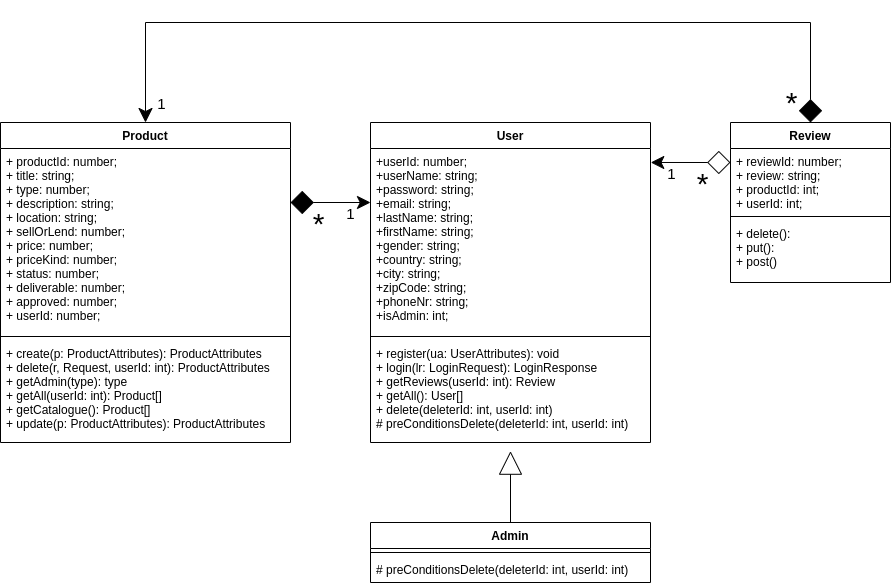

The diagram above was exported from draw.io. Its source (the exported page's mxGraphModel, read from the mxfile embedded in the PNG):
<mxGraphModel dx="1169" dy="664" grid="1" gridSize="10" guides="1" tooltips="1" connect="1" arrows="1" fold="1" page="1" pageScale="1" pageWidth="10000" pageHeight="10000" math="0" shadow="0">
  <root>
    <mxCell id="0" />
    <mxCell id="1" parent="0" />
    <mxCell id="jh6F7UWhysPJbQjtdzMr-7" style="edgeStyle=orthogonalEdgeStyle;rounded=0;orthogonalLoop=1;jettySize=auto;html=1;entryX=0;entryY=0.25;entryDx=0;entryDy=0;startArrow=diamond;startFill=1;startSize=21;endSize=11;strokeWidth=1;fontSize=15;exitX=1;exitY=0.25;exitDx=0;exitDy=0;" parent="1" source="Nnitxkqf2PGOo5I_V149-1" target="Nnitxkqf2PGOo5I_V149-13" edge="1">
      <mxGeometry relative="1" as="geometry">
        <mxPoint x="2670" y="1030" as="sourcePoint" />
      </mxGeometry>
    </mxCell>
    <mxCell id="jh6F7UWhysPJbQjtdzMr-8" value="1" style="edgeLabel;html=1;align=center;verticalAlign=middle;resizable=0;points=[];fontSize=15;" parent="jh6F7UWhysPJbQjtdzMr-7" vertex="1" connectable="0">
      <mxGeometry x="0.22" y="1" relative="1" as="geometry">
        <mxPoint x="11" y="11" as="offset" />
      </mxGeometry>
    </mxCell>
    <mxCell id="jh6F7UWhysPJbQjtdzMr-11" value="&lt;font style=&quot;font-size: 30px&quot;&gt;*&lt;/font&gt;" style="edgeLabel;html=1;align=center;verticalAlign=middle;resizable=0;points=[];fontSize=15;" parent="jh6F7UWhysPJbQjtdzMr-7" vertex="1" connectable="0">
      <mxGeometry x="-0.7167" y="-2" relative="1" as="geometry">
        <mxPoint x="15.57" y="18" as="offset" />
      </mxGeometry>
    </mxCell>
    <mxCell id="Nnitxkqf2PGOo5I_V149-27" value="" style="endArrow=block;html=1;endFill=0;exitX=0.5;exitY=0;exitDx=0;exitDy=0;endSize=21;entryX=0.5;entryY=1.085;entryDx=0;entryDy=0;entryPerimeter=0;" parent="1" source="Nnitxkqf2PGOo5I_V149-19" target="Nnitxkqf2PGOo5I_V149-16" edge="1">
      <mxGeometry width="50" height="50" relative="1" as="geometry">
        <mxPoint x="2630" y="1310" as="sourcePoint" />
        <mxPoint x="2850" y="1110" as="targetPoint" />
      </mxGeometry>
    </mxCell>
    <mxCell id="Nnitxkqf2PGOo5I_V149-13" value="User" style="swimlane;fontStyle=1;align=center;verticalAlign=top;childLayout=stackLayout;horizontal=1;startSize=26;horizontalStack=0;resizeParent=1;resizeParentMax=0;resizeLast=0;collapsible=1;marginBottom=0;" parent="1" vertex="1">
      <mxGeometry x="2720" y="1000" width="280" height="320" as="geometry" />
    </mxCell>
    <mxCell id="Nnitxkqf2PGOo5I_V149-14" value="+userId: number;&#10;+userName: string;&#10;+password: string;&#10;+email: string;&#10;+lastName: string;&#10;+firstName: string;&#10;+gender: string;&#10;+country: string;&#10;+city: string;&#10;+zipCode: string;&#10;+phoneNr: string;&#10;+isAdmin: int;" style="text;strokeColor=none;fillColor=none;align=left;verticalAlign=top;spacingLeft=4;spacingRight=4;overflow=hidden;rotatable=0;points=[[0,0.5],[1,0.5]];portConstraint=eastwest;" parent="Nnitxkqf2PGOo5I_V149-13" vertex="1">
      <mxGeometry y="26" width="280" height="184" as="geometry" />
    </mxCell>
    <mxCell id="Nnitxkqf2PGOo5I_V149-15" value="" style="line;strokeWidth=1;fillColor=none;align=left;verticalAlign=middle;spacingTop=-1;spacingLeft=3;spacingRight=3;rotatable=0;labelPosition=right;points=[];portConstraint=eastwest;" parent="Nnitxkqf2PGOo5I_V149-13" vertex="1">
      <mxGeometry y="210" width="280" height="8" as="geometry" />
    </mxCell>
    <mxCell id="Nnitxkqf2PGOo5I_V149-16" value="+ register(ua: UserAttributes): void&#10;+ login(lr: LoginRequest): LoginResponse&#10;+ getReviews(userId: int): Review&#10;+ getAll(): User[]&#10;+ delete(deleterId: int, userId: int)&#10;# preConditionsDelete(deleterId: int, userId: int)" style="text;strokeColor=none;fillColor=none;align=left;verticalAlign=top;spacingLeft=4;spacingRight=4;overflow=hidden;rotatable=0;points=[[0,0.5],[1,0.5]];portConstraint=eastwest;" parent="Nnitxkqf2PGOo5I_V149-13" vertex="1">
      <mxGeometry y="218" width="280" height="102" as="geometry" />
    </mxCell>
    <mxCell id="Nnitxkqf2PGOo5I_V149-19" value="Admin" style="swimlane;fontStyle=1;align=center;verticalAlign=top;childLayout=stackLayout;horizontal=1;startSize=26;horizontalStack=0;resizeParent=1;resizeParentMax=0;resizeLast=0;collapsible=1;marginBottom=0;" parent="1" vertex="1">
      <mxGeometry x="2720" y="1400" width="280" height="60" as="geometry" />
    </mxCell>
    <mxCell id="Nnitxkqf2PGOo5I_V149-21" value="" style="line;strokeWidth=1;fillColor=none;align=left;verticalAlign=middle;spacingTop=-1;spacingLeft=3;spacingRight=3;rotatable=0;labelPosition=right;points=[];portConstraint=eastwest;" parent="Nnitxkqf2PGOo5I_V149-19" vertex="1">
      <mxGeometry y="26" width="280" height="8" as="geometry" />
    </mxCell>
    <mxCell id="Nnitxkqf2PGOo5I_V149-22" value="# preConditionsDelete(deleterId: int, userId: int)" style="text;strokeColor=none;fillColor=none;align=left;verticalAlign=top;spacingLeft=4;spacingRight=4;overflow=hidden;rotatable=0;points=[[0,0.5],[1,0.5]];portConstraint=eastwest;" parent="Nnitxkqf2PGOo5I_V149-19" vertex="1">
      <mxGeometry y="34" width="280" height="26" as="geometry" />
    </mxCell>
    <mxCell id="Nnitxkqf2PGOo5I_V149-1" value="Product" style="swimlane;fontStyle=1;align=center;verticalAlign=top;childLayout=stackLayout;horizontal=1;startSize=26;horizontalStack=0;resizeParent=1;resizeParentMax=0;resizeLast=0;collapsible=1;marginBottom=0;" parent="1" vertex="1">
      <mxGeometry x="2350" y="1000" width="290" height="320" as="geometry" />
    </mxCell>
    <mxCell id="Nnitxkqf2PGOo5I_V149-2" value="+ productId: number;&#10;+ title: string;&#10;+ type: number;&#10;+ description: string;&#10;+ location: string;&#10;+ sellOrLend: number;&#10;+ price: number;&#10;+ priceKind: number;&#10;+ status: number;&#10;+ deliverable: number;&#10;+ approved: number;&#10;+ userId: number;" style="text;strokeColor=none;fillColor=none;align=left;verticalAlign=top;spacingLeft=4;spacingRight=4;overflow=hidden;rotatable=0;points=[[0,0.5],[1,0.5]];portConstraint=eastwest;" parent="Nnitxkqf2PGOo5I_V149-1" vertex="1">
      <mxGeometry y="26" width="290" height="184" as="geometry" />
    </mxCell>
    <mxCell id="Nnitxkqf2PGOo5I_V149-3" value="" style="line;strokeWidth=1;fillColor=none;align=left;verticalAlign=middle;spacingTop=-1;spacingLeft=3;spacingRight=3;rotatable=0;labelPosition=right;points=[];portConstraint=eastwest;" parent="Nnitxkqf2PGOo5I_V149-1" vertex="1">
      <mxGeometry y="210" width="290" height="8" as="geometry" />
    </mxCell>
    <mxCell id="Nnitxkqf2PGOo5I_V149-4" value="+ create(p: ProductAttributes): ProductAttributes&#10;+ delete(r, Request, userId: int): ProductAttributes&#10;+ getAdmin(type): type&#10;+ getAll(userId: int): Product[]&#10;+ getCatalogue(): Product[]&#10;+ update(p: ProductAttributes): ProductAttributes" style="text;strokeColor=none;fillColor=none;align=left;verticalAlign=top;spacingLeft=4;spacingRight=4;overflow=hidden;rotatable=0;points=[[0,0.5],[1,0.5]];portConstraint=eastwest;" parent="Nnitxkqf2PGOo5I_V149-1" vertex="1">
      <mxGeometry y="218" width="290" height="102" as="geometry" />
    </mxCell>
    <mxCell id="jh6F7UWhysPJbQjtdzMr-9" style="edgeStyle=orthogonalEdgeStyle;rounded=0;orthogonalLoop=1;jettySize=auto;html=1;exitX=0;exitY=0.25;exitDx=0;exitDy=0;startArrow=diamond;startFill=0;startSize=21;endArrow=classic;endFill=1;endSize=11;strokeWidth=1;fontSize=15;entryX=1.001;entryY=0.076;entryDx=0;entryDy=0;entryPerimeter=0;" parent="1" source="dFZOF5EdMieBT1fRyfLV-1" target="Nnitxkqf2PGOo5I_V149-14" edge="1">
      <mxGeometry relative="1" as="geometry">
        <mxPoint x="3010" y="1040.2758620689656" as="targetPoint" />
      </mxGeometry>
    </mxCell>
    <mxCell id="jh6F7UWhysPJbQjtdzMr-10" value="1" style="edgeLabel;html=1;align=center;verticalAlign=middle;resizable=0;points=[];fontSize=15;" parent="jh6F7UWhysPJbQjtdzMr-9" vertex="1" connectable="0">
      <mxGeometry x="0.3026" y="-1" relative="1" as="geometry">
        <mxPoint x="-8" y="11.01" as="offset" />
      </mxGeometry>
    </mxCell>
    <mxCell id="jh6F7UWhysPJbQjtdzMr-13" value="*" style="edgeLabel;html=1;align=center;verticalAlign=middle;resizable=0;points=[];fontSize=30;" parent="jh6F7UWhysPJbQjtdzMr-9" vertex="1" connectable="0">
      <mxGeometry x="-0.1838" relative="1" as="geometry">
        <mxPoint x="3.67" y="20.009999999999998" as="offset" />
      </mxGeometry>
    </mxCell>
    <mxCell id="dFZOF5EdMieBT1fRyfLV-1" value="Review" style="swimlane;fontStyle=1;align=center;verticalAlign=top;childLayout=stackLayout;horizontal=1;startSize=26;horizontalStack=0;resizeParent=1;resizeParentMax=0;resizeLast=0;collapsible=1;marginBottom=0;" parent="1" vertex="1">
      <mxGeometry x="3080" y="1000" width="160" height="160" as="geometry" />
    </mxCell>
    <mxCell id="dFZOF5EdMieBT1fRyfLV-2" value="+ reviewId: number;&#10;+ review: string;&#10;+ productId: int;&#10;+ userId: int;" style="text;strokeColor=none;fillColor=none;align=left;verticalAlign=top;spacingLeft=4;spacingRight=4;overflow=hidden;rotatable=0;points=[[0,0.5],[1,0.5]];portConstraint=eastwest;" parent="dFZOF5EdMieBT1fRyfLV-1" vertex="1">
      <mxGeometry y="26" width="160" height="64" as="geometry" />
    </mxCell>
    <mxCell id="dFZOF5EdMieBT1fRyfLV-3" value="" style="line;strokeWidth=1;fillColor=none;align=left;verticalAlign=middle;spacingTop=-1;spacingLeft=3;spacingRight=3;rotatable=0;labelPosition=right;points=[];portConstraint=eastwest;" parent="dFZOF5EdMieBT1fRyfLV-1" vertex="1">
      <mxGeometry y="90" width="160" height="8" as="geometry" />
    </mxCell>
    <mxCell id="dFZOF5EdMieBT1fRyfLV-4" value="+ delete(): &#10;+ put(): &#10;+ post()" style="text;strokeColor=none;fillColor=none;align=left;verticalAlign=top;spacingLeft=4;spacingRight=4;overflow=hidden;rotatable=0;points=[[0,0.5],[1,0.5]];portConstraint=eastwest;" parent="dFZOF5EdMieBT1fRyfLV-1" vertex="1">
      <mxGeometry y="98" width="160" height="62" as="geometry" />
    </mxCell>
    <mxCell id="jh6F7UWhysPJbQjtdzMr-3" value="" style="endArrow=diamond;endFill=1;endSize=21;html=1;strokeWidth=1;entryX=0.5;entryY=0;entryDx=0;entryDy=0;exitX=0.5;exitY=0;exitDx=0;exitDy=0;edgeStyle=orthogonalEdgeStyle;rounded=0;startArrow=classic;startFill=1;startSize=12;" parent="1" source="Nnitxkqf2PGOo5I_V149-1" target="dFZOF5EdMieBT1fRyfLV-1" edge="1">
      <mxGeometry width="160" relative="1" as="geometry">
        <mxPoint x="2720" y="1180" as="sourcePoint" />
        <mxPoint x="2880" y="1180" as="targetPoint" />
        <Array as="points">
          <mxPoint x="2495" y="900" />
          <mxPoint x="3160" y="900" />
        </Array>
      </mxGeometry>
    </mxCell>
    <mxCell id="jh6F7UWhysPJbQjtdzMr-6" value="1" style="edgeLabel;html=1;align=center;verticalAlign=middle;resizable=0;points=[];fontSize=15;" parent="jh6F7UWhysPJbQjtdzMr-3" vertex="1" connectable="0">
      <mxGeometry x="-0.9084" y="-1" relative="1" as="geometry">
        <mxPoint x="14" y="20" as="offset" />
      </mxGeometry>
    </mxCell>
    <mxCell id="jh6F7UWhysPJbQjtdzMr-14" value="*" style="edgeLabel;html=1;align=center;verticalAlign=middle;resizable=0;points=[];fontSize=30;" parent="jh6F7UWhysPJbQjtdzMr-3" vertex="1" connectable="0">
      <mxGeometry x="0.9222" y="2" relative="1" as="geometry">
        <mxPoint x="-22.02" y="13.29" as="offset" />
      </mxGeometry>
    </mxCell>
  </root>
</mxGraphModel>